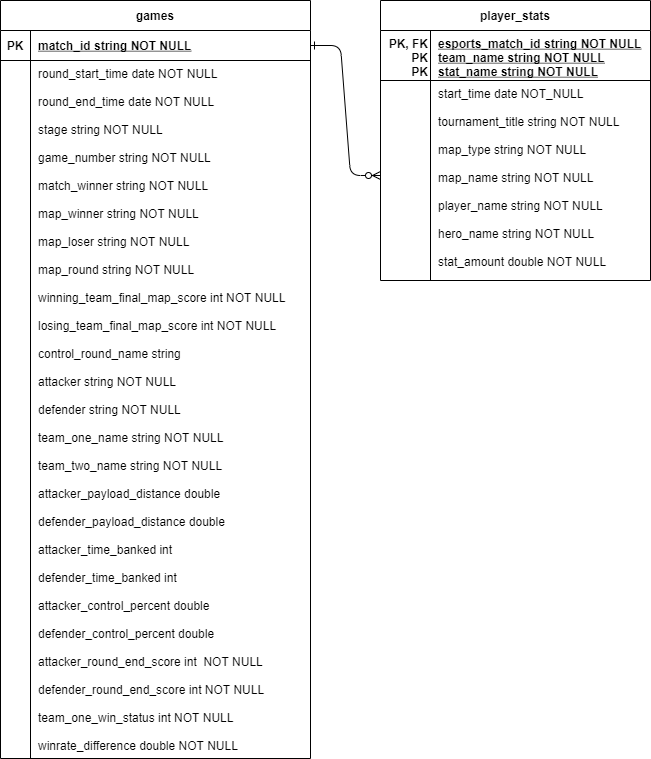

The diagram above was exported from draw.io. Its source (the exported page's mxGraphModel, read from the mxfile embedded in the PNG):
<mxGraphModel dx="1038" dy="523" grid="1" gridSize="10" guides="1" tooltips="1" connect="1" arrows="1" fold="1" page="1" pageScale="1" pageWidth="850" pageHeight="1100" math="0" shadow="0" extFonts="Permanent Marker^https://fonts.googleapis.com/css?family=Permanent+Marker">
  <root>
    <mxCell id="0" />
    <mxCell id="1" parent="0" />
    <mxCell id="C-vyLk0tnHw3VtMMgP7b-1" value="" style="edgeStyle=entityRelationEdgeStyle;endArrow=ERzeroToMany;startArrow=ERone;endFill=1;startFill=0;" parent="1" source="C-vyLk0tnHw3VtMMgP7b-24" target="C-vyLk0tnHw3VtMMgP7b-6" edge="1">
      <mxGeometry width="100" height="100" relative="1" as="geometry">
        <mxPoint x="340" y="720" as="sourcePoint" />
        <mxPoint x="440" y="620" as="targetPoint" />
      </mxGeometry>
    </mxCell>
    <mxCell id="C-vyLk0tnHw3VtMMgP7b-2" value="player_stats" style="shape=table;startSize=30;container=1;collapsible=1;childLayout=tableLayout;fixedRows=1;rowLines=0;fontStyle=1;align=center;resizeLast=1;" parent="1" vertex="1">
      <mxGeometry x="500" y="120" width="270" height="280" as="geometry" />
    </mxCell>
    <mxCell id="C-vyLk0tnHw3VtMMgP7b-3" value="" style="shape=partialRectangle;collapsible=0;dropTarget=0;pointerEvents=0;fillColor=none;points=[[0,0.5],[1,0.5]];portConstraint=eastwest;top=0;left=0;right=0;bottom=1;" parent="C-vyLk0tnHw3VtMMgP7b-2" vertex="1">
      <mxGeometry y="30" width="270" height="50" as="geometry" />
    </mxCell>
    <mxCell id="C-vyLk0tnHw3VtMMgP7b-4" value="PK, FK&#10;PK&#10;PK" style="shape=partialRectangle;overflow=hidden;connectable=0;fillColor=none;top=0;left=0;bottom=0;right=0;fontStyle=1;verticalAlign=top;align=right;" parent="C-vyLk0tnHw3VtMMgP7b-3" vertex="1">
      <mxGeometry width="50" height="50" as="geometry" />
    </mxCell>
    <mxCell id="C-vyLk0tnHw3VtMMgP7b-5" value="esports_match_id string NOT NULL &#10;team_name string NOT NULL&#10;stat_name string NOT NULL" style="shape=partialRectangle;overflow=hidden;connectable=0;fillColor=none;top=0;left=0;bottom=0;right=0;align=left;spacingLeft=6;fontStyle=5;verticalAlign=top;" parent="C-vyLk0tnHw3VtMMgP7b-3" vertex="1">
      <mxGeometry x="50" width="220" height="50" as="geometry" />
    </mxCell>
    <mxCell id="C-vyLk0tnHw3VtMMgP7b-6" value="" style="shape=partialRectangle;collapsible=0;dropTarget=0;pointerEvents=0;fillColor=none;points=[[0,0.5],[1,0.5]];portConstraint=eastwest;top=0;left=0;right=0;bottom=0;" parent="C-vyLk0tnHw3VtMMgP7b-2" vertex="1">
      <mxGeometry y="80" width="270" height="190" as="geometry" />
    </mxCell>
    <mxCell id="C-vyLk0tnHw3VtMMgP7b-7" value="" style="shape=partialRectangle;overflow=hidden;connectable=0;fillColor=none;top=0;left=0;bottom=0;right=0;" parent="C-vyLk0tnHw3VtMMgP7b-6" vertex="1">
      <mxGeometry width="50" height="190" as="geometry" />
    </mxCell>
    <mxCell id="C-vyLk0tnHw3VtMMgP7b-8" value="start_time date NOT_NULL&#10;&#10;tournament_title string NOT NULL&#10;&#10;map_type string NOT NULL&#10;&#10;map_name string NOT NULL&#10;&#10;player_name string NOT NULL&#10;&#10;hero_name string NOT NULL&#10;&#10;stat_amount double NOT NULL" style="shape=partialRectangle;overflow=hidden;connectable=0;fillColor=none;top=0;left=0;bottom=0;right=0;align=left;spacingLeft=6;verticalAlign=top;" parent="C-vyLk0tnHw3VtMMgP7b-6" vertex="1">
      <mxGeometry x="50" width="220" height="190" as="geometry" />
    </mxCell>
    <mxCell id="C-vyLk0tnHw3VtMMgP7b-23" value="games" style="shape=table;startSize=30;container=1;collapsible=1;childLayout=tableLayout;fixedRows=1;rowLines=0;fontStyle=1;align=center;resizeLast=1;" parent="1" vertex="1">
      <mxGeometry x="120" y="120" width="310" height="758" as="geometry" />
    </mxCell>
    <mxCell id="C-vyLk0tnHw3VtMMgP7b-24" value="" style="shape=partialRectangle;collapsible=0;dropTarget=0;pointerEvents=0;fillColor=none;points=[[0,0.5],[1,0.5]];portConstraint=eastwest;top=0;left=0;right=0;bottom=1;" parent="C-vyLk0tnHw3VtMMgP7b-23" vertex="1">
      <mxGeometry y="30" width="310" height="30" as="geometry" />
    </mxCell>
    <mxCell id="C-vyLk0tnHw3VtMMgP7b-25" value="PK" style="shape=partialRectangle;overflow=hidden;connectable=0;fillColor=none;top=0;left=0;bottom=0;right=0;fontStyle=1;" parent="C-vyLk0tnHw3VtMMgP7b-24" vertex="1">
      <mxGeometry width="30" height="30" as="geometry" />
    </mxCell>
    <mxCell id="C-vyLk0tnHw3VtMMgP7b-26" value="match_id string NOT NULL " style="shape=partialRectangle;overflow=hidden;connectable=0;fillColor=none;top=0;left=0;bottom=0;right=0;align=left;spacingLeft=6;fontStyle=5;" parent="C-vyLk0tnHw3VtMMgP7b-24" vertex="1">
      <mxGeometry x="30" width="280" height="30" as="geometry" />
    </mxCell>
    <mxCell id="C-vyLk0tnHw3VtMMgP7b-27" value="" style="shape=partialRectangle;collapsible=0;dropTarget=0;pointerEvents=0;fillColor=none;points=[[0,0.5],[1,0.5]];portConstraint=eastwest;top=0;left=0;right=0;bottom=0;" parent="C-vyLk0tnHw3VtMMgP7b-23" vertex="1">
      <mxGeometry y="60" width="310" height="688" as="geometry" />
    </mxCell>
    <mxCell id="C-vyLk0tnHw3VtMMgP7b-28" value="" style="shape=partialRectangle;overflow=hidden;connectable=0;fillColor=none;top=0;left=0;bottom=0;right=0;" parent="C-vyLk0tnHw3VtMMgP7b-27" vertex="1">
      <mxGeometry width="30" height="688" as="geometry" />
    </mxCell>
    <mxCell id="C-vyLk0tnHw3VtMMgP7b-29" value="round_start_time date NOT NULL&#10;&#10;round_end_time date NOT NULL&#10;&#10;stage string NOT NULL&#10;&#10;game_number string NOT NULL&#10;&#10;match_winner string NOT NULL&#10;&#10;map_winner string NOT NULL&#10;&#10;map_loser string NOT NULL&#10;&#10;map_round string NOT NULL&#10;&#10;winning_team_final_map_score int NOT NULL&#10;&#10;losing_team_final_map_score int NOT NULL&#10;&#10;control_round_name string&#10;&#10;attacker string NOT NULL&#10;&#10;defender string NOT NULL&#10;&#10;team_one_name string NOT NULL&#10;&#10;team_two_name string NOT NULL&#10;&#10;attacker_payload_distance double&#10;&#10;defender_payload_distance double&#10;&#10;attacker_time_banked int&#10;&#10;defender_time_banked int&#10;&#10;attacker_control_percent double&#10;&#10;defender_control_percent double&#10;&#10;attacker_round_end_score int  NOT NULL&#10;&#10;defender_round_end_score int NOT NULL&#10;&#10;team_one_win_status int NOT NULL&#10;&#10;winrate_difference double NOT NULL" style="shape=partialRectangle;overflow=hidden;connectable=0;fillColor=none;top=0;left=0;bottom=0;right=0;align=left;spacingLeft=6;verticalAlign=top;spacing=2;spacingTop=0;" parent="C-vyLk0tnHw3VtMMgP7b-27" vertex="1">
      <mxGeometry x="30" width="280" height="688" as="geometry" />
    </mxCell>
  </root>
</mxGraphModel>